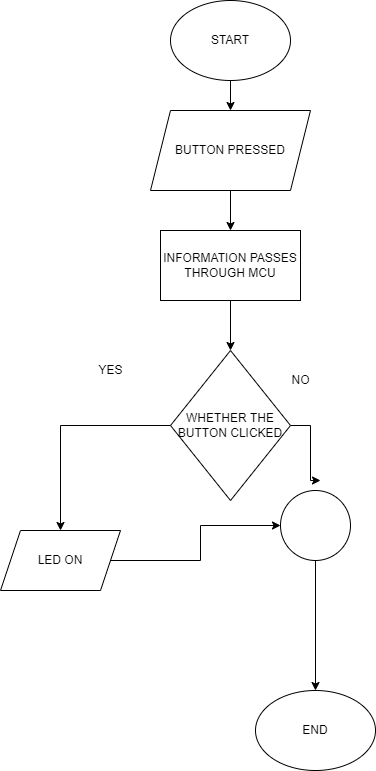

The diagram above was exported from draw.io. Its source (the exported page's mxGraphModel, read from the mxfile embedded in the PNG):
<mxGraphModel dx="868" dy="450" grid="1" gridSize="10" guides="1" tooltips="1" connect="1" arrows="1" fold="1" page="1" pageScale="1" pageWidth="850" pageHeight="1100" math="0" shadow="0">
  <root>
    <mxCell id="0" />
    <mxCell id="1" parent="0" />
    <mxCell id="jgSB5pvfyRZHk9T2eKJm-5" value="" style="edgeStyle=orthogonalEdgeStyle;rounded=0;orthogonalLoop=1;jettySize=auto;html=1;" edge="1" parent="1" source="jgSB5pvfyRZHk9T2eKJm-1" target="jgSB5pvfyRZHk9T2eKJm-2">
      <mxGeometry relative="1" as="geometry" />
    </mxCell>
    <mxCell id="jgSB5pvfyRZHk9T2eKJm-1" value="START" style="ellipse;whiteSpace=wrap;html=1;" vertex="1" parent="1">
      <mxGeometry x="380" y="10" width="120" height="80" as="geometry" />
    </mxCell>
    <mxCell id="jgSB5pvfyRZHk9T2eKJm-6" value="" style="edgeStyle=orthogonalEdgeStyle;rounded=0;orthogonalLoop=1;jettySize=auto;html=1;" edge="1" parent="1" source="jgSB5pvfyRZHk9T2eKJm-2" target="jgSB5pvfyRZHk9T2eKJm-3">
      <mxGeometry relative="1" as="geometry" />
    </mxCell>
    <mxCell id="jgSB5pvfyRZHk9T2eKJm-2" value="BUTTON PRESSED" style="shape=parallelogram;perimeter=parallelogramPerimeter;whiteSpace=wrap;html=1;fixedSize=1;" vertex="1" parent="1">
      <mxGeometry x="360" y="120" width="160" height="80" as="geometry" />
    </mxCell>
    <mxCell id="jgSB5pvfyRZHk9T2eKJm-7" value="" style="edgeStyle=orthogonalEdgeStyle;rounded=0;orthogonalLoop=1;jettySize=auto;html=1;" edge="1" parent="1" source="jgSB5pvfyRZHk9T2eKJm-3" target="jgSB5pvfyRZHk9T2eKJm-4">
      <mxGeometry relative="1" as="geometry" />
    </mxCell>
    <mxCell id="jgSB5pvfyRZHk9T2eKJm-3" value="INFORMATION PASSES THROUGH MCU" style="rounded=0;whiteSpace=wrap;html=1;" vertex="1" parent="1">
      <mxGeometry x="370" y="240" width="140" height="70" as="geometry" />
    </mxCell>
    <mxCell id="jgSB5pvfyRZHk9T2eKJm-9" style="edgeStyle=orthogonalEdgeStyle;rounded=0;orthogonalLoop=1;jettySize=auto;html=1;" edge="1" parent="1" source="jgSB5pvfyRZHk9T2eKJm-4" target="jgSB5pvfyRZHk9T2eKJm-8">
      <mxGeometry relative="1" as="geometry" />
    </mxCell>
    <mxCell id="jgSB5pvfyRZHk9T2eKJm-16" style="edgeStyle=orthogonalEdgeStyle;rounded=0;orthogonalLoop=1;jettySize=auto;html=1;" edge="1" parent="1" source="jgSB5pvfyRZHk9T2eKJm-4">
      <mxGeometry relative="1" as="geometry">
        <mxPoint x="530" y="490" as="targetPoint" />
      </mxGeometry>
    </mxCell>
    <mxCell id="jgSB5pvfyRZHk9T2eKJm-4" value="WHETHER THE BUTTON CLICKED" style="rhombus;whiteSpace=wrap;html=1;" vertex="1" parent="1">
      <mxGeometry x="380" y="360" width="120" height="150" as="geometry" />
    </mxCell>
    <mxCell id="jgSB5pvfyRZHk9T2eKJm-13" style="edgeStyle=orthogonalEdgeStyle;rounded=0;orthogonalLoop=1;jettySize=auto;html=1;" edge="1" parent="1" source="jgSB5pvfyRZHk9T2eKJm-8" target="jgSB5pvfyRZHk9T2eKJm-10">
      <mxGeometry relative="1" as="geometry" />
    </mxCell>
    <mxCell id="jgSB5pvfyRZHk9T2eKJm-8" value="LED ON" style="shape=parallelogram;perimeter=parallelogramPerimeter;whiteSpace=wrap;html=1;fixedSize=1;" vertex="1" parent="1">
      <mxGeometry x="210" y="540" width="120" height="60" as="geometry" />
    </mxCell>
    <mxCell id="jgSB5pvfyRZHk9T2eKJm-20" style="edgeStyle=orthogonalEdgeStyle;rounded=0;orthogonalLoop=1;jettySize=auto;html=1;entryX=0.5;entryY=0;entryDx=0;entryDy=0;" edge="1" parent="1" source="jgSB5pvfyRZHk9T2eKJm-10" target="jgSB5pvfyRZHk9T2eKJm-19">
      <mxGeometry relative="1" as="geometry" />
    </mxCell>
    <mxCell id="jgSB5pvfyRZHk9T2eKJm-10" value="" style="ellipse;whiteSpace=wrap;html=1;aspect=fixed;" vertex="1" parent="1">
      <mxGeometry x="490" y="500" width="70" height="70" as="geometry" />
    </mxCell>
    <mxCell id="jgSB5pvfyRZHk9T2eKJm-17" value="YES" style="text;html=1;align=center;verticalAlign=middle;resizable=0;points=[];autosize=1;strokeColor=none;fillColor=none;" vertex="1" parent="1">
      <mxGeometry x="300" y="370" width="40" height="20" as="geometry" />
    </mxCell>
    <mxCell id="jgSB5pvfyRZHk9T2eKJm-18" value="NO" style="text;html=1;align=center;verticalAlign=middle;resizable=0;points=[];autosize=1;strokeColor=none;fillColor=none;" vertex="1" parent="1">
      <mxGeometry x="495" y="380" width="30" height="20" as="geometry" />
    </mxCell>
    <mxCell id="jgSB5pvfyRZHk9T2eKJm-19" value="END" style="ellipse;whiteSpace=wrap;html=1;" vertex="1" parent="1">
      <mxGeometry x="465" y="700" width="120" height="80" as="geometry" />
    </mxCell>
  </root>
</mxGraphModel>